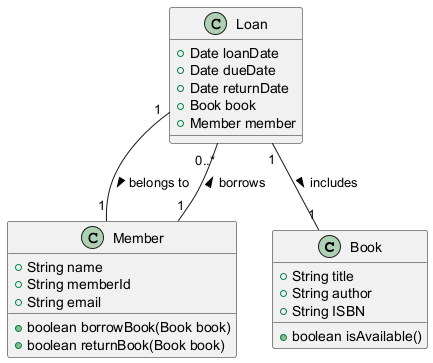

The diagram above was rendered by PlantUML. Its source (embedded in the PNG):
@startuml

class Book {
    +String title
    +String author
    +String ISBN
    +boolean isAvailable()
}

class Member {
    +String name
    +String memberId
    +String email
    +boolean borrowBook(Book book)
    +boolean returnBook(Book book)
}

class Loan {
    +Date loanDate
    +Date dueDate
    +Date returnDate
    +Book book
    +Member member
}

Member "1" -- "0..*" Loan : borrows >
Loan "1" -- "1" Book : includes >
Loan "1" -- "1" Member : belongs to >

@enduml